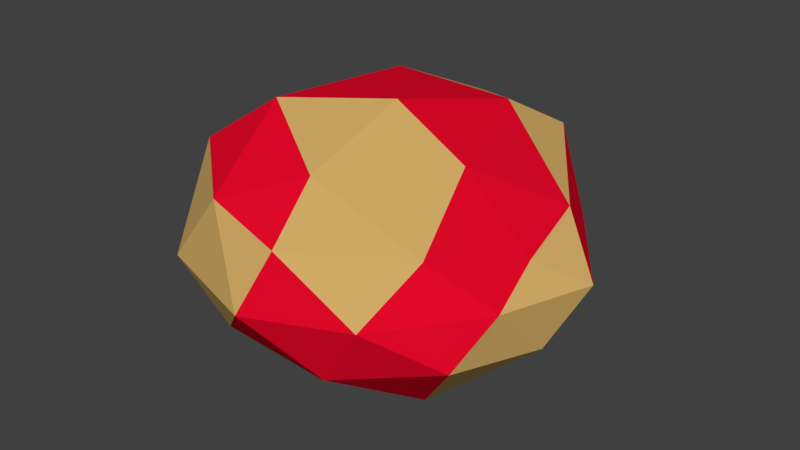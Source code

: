 # Source: rock_2a.blend  (saved by Blender 2.79.0; exported with 4.5.12 LTS)
import bpy
from mathutils import Matrix  # noqa: F401  (used for matrix-valued properties, if any)

bpy.ops.wm.read_factory_settings(use_empty=True)
scene = bpy.context.scene
scene.name = 'Scene'

# ---- collections
col_collection_1 = bpy.data.collections.new('Collection 1'); scene.collection.children.link(col_collection_1)

# ---- materials (node trees are filled in below, after node groups)
mat_material_003 = bpy.data.materials.new('Material.003')
mat_material_003.alpha_threshold = 0.0
mat_material_003.use_transparent_shadow = False
mat_material_003.diffuse_color = (0.6619, 0.4221, 0.1374, 1.0)
mat_material_003.roughness = 0.5
mat_material = bpy.data.materials.new('Material')
mat_material.alpha_threshold = 0.0
mat_material.use_transparent_shadow = False
mat_material.diffuse_color = (0.8, 0.002949, 0.02336, 1.0)
mat_material.roughness = 0.5

# ---- material node trees

# ---- world
world_world = bpy.data.worlds.new('World'); scene.world = world_world
world_world.color = (0.05088, 0.05088, 0.05088)
world_world.use_sun_shadow = False
world_world.sun_shadow_jitter_overblur = 0.0
world_world.cycles.sampling_method = 'MANUAL'

# ---- meshes
me_icosphere_002 = bpy.data.meshes.new('Icosphere.002')
me_icosphere_002.from_pydata([(0.09486, 0.0, -0.6885), (0.7236, -0.5257, -0.2319), (-0.2764, -0.8506, -0.2319), (-0.8944, 0.0, -0.2319), (-0.2764, 0.8506, -0.2319), (0.7236, 0.5257, -0.2319), (0.1438, -0.9577, 0.3447), (-0.7255, -0.5058, 0.4641), (-0.7236, 0.7531, 0.3023), (0.2764, 1.006, 0.3277), (0.7618, 0.0, 0.1172), (0.0, 0.0, 0.6825), (-0.0676, -0.5, -0.6174), (0.4253, -0.309, -0.6174), (0.2629, -0.809, -0.3104), (0.8506, 0.0, -0.3104), (0.4253, 0.309, -0.6174), (-0.5257, 0.0, -0.6174), (-0.6882, -0.5, -0.3104), (-0.1625, 0.5, -0.5583), (-0.6882, 0.5, -0.3104), (0.2629, 0.809, -0.3104), (0.8185, -0.309, 0.0), (0.9511, 0.2372, -0.04704), (0.03869, -1.087, 0.05892), (0.4552, -0.809, 0.0), (-1.036, -0.309, 0.0), (-0.5491, -0.8961, 0.05892), (-0.5878, 1.036, -0.01696), (-1.036, 0.309, -0.01696), (0.5878, 0.7372, 0.0), (0.0, 1.227, -0.01696), (0.5556, -0.5, 0.2428), (-0.2647, -0.8961, 0.4291), (-0.8506, 0.0, 0.4127), (-0.2629, 1.036, 0.3758), (0.6882, 0.4282, 0.1957), (0.02985, -0.607, 0.5201), (0.3931, 0.0, 0.4583), (-0.4659, -0.309, 0.6686), (-0.4253, 0.5364, 0.6051), (0.1625, 0.6556, 0.5346)], [], [(0, 13, 12), (1, 13, 15), (0, 12, 17), (0, 17, 19), (0, 19, 16), (1, 15, 22), (2, 14, 24), (3, 18, 26), (4, 20, 28), (5, 21, 30), (1, 22, 25), (2, 24, 27), (3, 26, 29), (4, 28, 31), (5, 30, 23), (6, 32, 37), (7, 33, 39), (8, 34, 40), (9, 35, 41), (10, 36, 38), (38, 41, 11), (38, 36, 41), (36, 9, 41), (41, 40, 11), (41, 35, 40), (35, 8, 40), (40, 39, 11), (40, 34, 39), (34, 7, 39), (39, 37, 11), (39, 33, 37), (33, 6, 37), (37, 38, 11), (37, 32, 38), (32, 10, 38), (23, 36, 10), (23, 30, 36), (30, 9, 36), (31, 35, 9), (31, 28, 35), (28, 8, 35), (29, 34, 8), (29, 26, 34), (26, 7, 34), (27, 33, 7), (27, 24, 33), (24, 6, 33), (25, 32, 6), (25, 22, 32), (22, 10, 32), (30, 31, 9), (30, 21, 31), (21, 4, 31), (28, 29, 8), (28, 20, 29), (20, 3, 29), (26, 27, 7), (26, 18, 27), (18, 2, 27), (24, 25, 6), (24, 14, 25), (14, 1, 25), (22, 23, 10), (22, 15, 23), (15, 5, 23), (16, 21, 5), (16, 19, 21), (19, 4, 21), (19, 20, 4), (19, 17, 20), (17, 3, 20), (17, 18, 3), (17, 12, 18), (12, 2, 18), (15, 16, 5), (15, 13, 16), (13, 0, 16), (12, 14, 2), (12, 13, 14), (13, 1, 14)])
me_icosphere_002.polygons.foreach_set('material_index', [1, 0, 1, 1, 0, 0, 1, 0, 1, 0, 1, 0, 0, 0, 1, 0, 1, 1, 0, 1, 1, 1, 0, 1, 0, 0, 1, 1, 0, 0, 1, 1, 0, 0, 1, 0, 1, 1, 0, 0, 0, 1, 0, 0, 0, 0, 0, 0, 1, 1, 1, 1, 1, 1, 1, 0, 1, 1, 1, 1, 1, 1, 0, 0, 1, 1, 1, 1, 1, 1, 0, 0, 1, 0, 1, 0, 0, 0, 1, 1])
me_icosphere_002.materials.append(mat_material_003)
me_icosphere_002.materials.append(mat_material)
me_icosphere_002.use_remesh_preserve_volume = False
me_icosphere_002.use_remesh_preserve_attributes = False
me_icosphere_002.use_mirror_vertex_groups = False
me_icosphere_002.update()

# ---- objects
ob_icosphere = bpy.data.objects.new('Icosphere', me_icosphere_002)

# ---- transforms, parenting, visibility, modifiers, constraints
ob_icosphere.location = (0.07985, -0.007491, -0.02159)
ob_icosphere.lineart.crease_threshold = 0.0

# ---- collection membership
col_collection_1.objects.link(ob_icosphere)

# ---- scene / render settings (as saved in the file)
scene.frame_start = 1; scene.frame_end = 250; scene.frame_set(1)
scene.render.engine = 'BLENDER_EEVEE_NEXT'
scene.render.resolution_percentage = 50
scene.render.dither_intensity = 0.0
scene.cycles.use_denoising = False
scene.cycles.samples = 128
scene.cycles.sampling_pattern = 'TABULATED_SOBOL'
scene.cycles.use_adaptive_sampling = False
scene.cycles.use_light_tree = False
scene.cycles.blur_glossy = 0.0
scene.cycles.sample_clamp_indirect = 0.0
scene.view_settings.view_transform = 'Standard'
bpy.context.view_layer.update()

# ---- added for rendering (the .blend has no active camera and no usable light): camera, sun
cam_auto = bpy.data.cameras.new('AutoCamera')
cam_auto.lens = 50.0
cam_auto.sensor_width = 36.0
cam_auto.clip_end = 1000.0
ob_auto_camera = bpy.data.objects.new('AutoCamera', cam_auto)
scene.collection.objects.link(ob_auto_camera)
ob_auto_camera.location = (3.13159, -3.65015, 2.45062)
ob_auto_camera.rotation_euler = (1.09748, -7.21219e-08, 0.694738)
scene.camera = ob_auto_camera
light_auto_sun = bpy.data.lights.new('AutoSun', 'SUN')
light_auto_sun.energy = 3.0
light_auto_sun.angle = 0.0523599
ob_auto_sun = bpy.data.objects.new('AutoSun', light_auto_sun)
scene.collection.objects.link(ob_auto_sun)
ob_auto_sun.rotation_euler = (0.872665, 0.174533, 0.523599)
bpy.context.view_layer.update()
